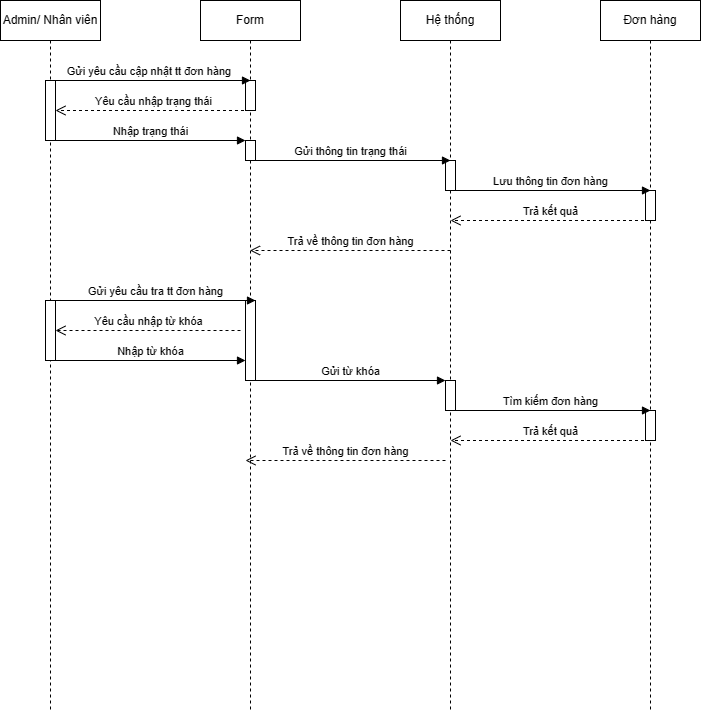

The diagram above was exported from draw.io. Its source (the exported page's mxGraphModel, read from the mxfile embedded in the PNG):
<mxGraphModel dx="1112" dy="465" grid="1" gridSize="10" guides="1" tooltips="1" connect="1" arrows="1" fold="1" page="1" pageScale="1" pageWidth="850" pageHeight="1100" math="0" shadow="0">
  <root>
    <mxCell id="0" />
    <mxCell id="1" parent="0" />
    <mxCell id="LFHsJBtlhz2keR3yht_T-1" value="Admin/ Nhân viên" style="shape=umlLifeline;perimeter=lifelinePerimeter;whiteSpace=wrap;html=1;container=1;dropTarget=0;collapsible=0;recursiveResize=0;outlineConnect=0;portConstraint=eastwest;newEdgeStyle={&quot;curved&quot;:0,&quot;rounded&quot;:0};" parent="1" vertex="1">
      <mxGeometry x="40" y="60" width="100" height="710" as="geometry" />
    </mxCell>
    <mxCell id="LFHsJBtlhz2keR3yht_T-2" value="" style="html=1;points=[[0,0,0,0,5],[0,1,0,0,-5],[1,0,0,0,5],[1,1,0,0,-5]];perimeter=orthogonalPerimeter;outlineConnect=0;targetShapes=umlLifeline;portConstraint=eastwest;newEdgeStyle={&quot;curved&quot;:0,&quot;rounded&quot;:0};" parent="LFHsJBtlhz2keR3yht_T-1" vertex="1">
      <mxGeometry x="45" y="80" width="10" height="60" as="geometry" />
    </mxCell>
    <mxCell id="LFHsJBtlhz2keR3yht_T-3" value="" style="html=1;points=[[0,0,0,0,5],[0,1,0,0,-5],[1,0,0,0,5],[1,1,0,0,-5]];perimeter=orthogonalPerimeter;outlineConnect=0;targetShapes=umlLifeline;portConstraint=eastwest;newEdgeStyle={&quot;curved&quot;:0,&quot;rounded&quot;:0};" parent="LFHsJBtlhz2keR3yht_T-1" vertex="1">
      <mxGeometry x="45" y="300" width="10" height="60" as="geometry" />
    </mxCell>
    <mxCell id="LFHsJBtlhz2keR3yht_T-4" value="Form" style="shape=umlLifeline;perimeter=lifelinePerimeter;whiteSpace=wrap;html=1;container=1;dropTarget=0;collapsible=0;recursiveResize=0;outlineConnect=0;portConstraint=eastwest;newEdgeStyle={&quot;curved&quot;:0,&quot;rounded&quot;:0};" parent="1" vertex="1">
      <mxGeometry x="240" y="60" width="100" height="710" as="geometry" />
    </mxCell>
    <mxCell id="LFHsJBtlhz2keR3yht_T-5" value="" style="html=1;points=[[0,0,0,0,5],[0,1,0,0,-5],[1,0,0,0,5],[1,1,0,0,-5]];perimeter=orthogonalPerimeter;outlineConnect=0;targetShapes=umlLifeline;portConstraint=eastwest;newEdgeStyle={&quot;curved&quot;:0,&quot;rounded&quot;:0};" parent="LFHsJBtlhz2keR3yht_T-4" vertex="1">
      <mxGeometry x="45" y="80" width="10" height="30" as="geometry" />
    </mxCell>
    <mxCell id="LFHsJBtlhz2keR3yht_T-6" value="" style="html=1;points=[[0,0,0,0,5],[0,1,0,0,-5],[1,0,0,0,5],[1,1,0,0,-5]];perimeter=orthogonalPerimeter;outlineConnect=0;targetShapes=umlLifeline;portConstraint=eastwest;newEdgeStyle={&quot;curved&quot;:0,&quot;rounded&quot;:0};" parent="LFHsJBtlhz2keR3yht_T-4" vertex="1">
      <mxGeometry x="45" y="140" width="10" height="20" as="geometry" />
    </mxCell>
    <mxCell id="LFHsJBtlhz2keR3yht_T-7" value="" style="html=1;points=[[0,0,0,0,5],[0,1,0,0,-5],[1,0,0,0,5],[1,1,0,0,-5]];perimeter=orthogonalPerimeter;outlineConnect=0;targetShapes=umlLifeline;portConstraint=eastwest;newEdgeStyle={&quot;curved&quot;:0,&quot;rounded&quot;:0};" parent="LFHsJBtlhz2keR3yht_T-4" vertex="1">
      <mxGeometry x="45" y="300" width="10" height="80" as="geometry" />
    </mxCell>
    <mxCell id="LFHsJBtlhz2keR3yht_T-8" value="Hệ thống" style="shape=umlLifeline;perimeter=lifelinePerimeter;whiteSpace=wrap;html=1;container=1;dropTarget=0;collapsible=0;recursiveResize=0;outlineConnect=0;portConstraint=eastwest;newEdgeStyle={&quot;curved&quot;:0,&quot;rounded&quot;:0};" parent="1" vertex="1">
      <mxGeometry x="440" y="60" width="100" height="710" as="geometry" />
    </mxCell>
    <mxCell id="LFHsJBtlhz2keR3yht_T-9" value="" style="html=1;points=[[0,0,0,0,5],[0,1,0,0,-5],[1,0,0,0,5],[1,1,0,0,-5]];perimeter=orthogonalPerimeter;outlineConnect=0;targetShapes=umlLifeline;portConstraint=eastwest;newEdgeStyle={&quot;curved&quot;:0,&quot;rounded&quot;:0};" parent="LFHsJBtlhz2keR3yht_T-8" vertex="1">
      <mxGeometry x="45" y="160" width="10" height="30" as="geometry" />
    </mxCell>
    <mxCell id="LFHsJBtlhz2keR3yht_T-13" value="" style="html=1;points=[[0,0,0,0,5],[0,1,0,0,-5],[1,0,0,0,5],[1,1,0,0,-5]];perimeter=orthogonalPerimeter;outlineConnect=0;targetShapes=umlLifeline;portConstraint=eastwest;newEdgeStyle={&quot;curved&quot;:0,&quot;rounded&quot;:0};" parent="LFHsJBtlhz2keR3yht_T-8" vertex="1">
      <mxGeometry x="45" y="380" width="10" height="30" as="geometry" />
    </mxCell>
    <mxCell id="LFHsJBtlhz2keR3yht_T-14" value="Yêu cầu nhập trạng thái" style="html=1;verticalAlign=bottom;endArrow=open;dashed=1;endSize=8;curved=0;rounded=0;" parent="1" edge="1">
      <mxGeometry relative="1" as="geometry">
        <mxPoint x="289.5" y="170" as="sourcePoint" />
        <mxPoint x="95" y="170" as="targetPoint" />
        <Array as="points" />
      </mxGeometry>
    </mxCell>
    <mxCell id="LFHsJBtlhz2keR3yht_T-15" value="Nhập trạng thái" style="html=1;verticalAlign=bottom;endArrow=block;curved=0;rounded=0;" parent="1" source="LFHsJBtlhz2keR3yht_T-2" target="LFHsJBtlhz2keR3yht_T-6" edge="1">
      <mxGeometry width="80" relative="1" as="geometry">
        <mxPoint x="120" y="220" as="sourcePoint" />
        <mxPoint x="350" y="220" as="targetPoint" />
      </mxGeometry>
    </mxCell>
    <mxCell id="LFHsJBtlhz2keR3yht_T-16" value="Gửi yêu cầu cập nhật tt đơn hàng&amp;nbsp;" style="html=1;verticalAlign=bottom;endArrow=block;curved=0;rounded=0;" parent="1" edge="1">
      <mxGeometry width="80" relative="1" as="geometry">
        <mxPoint x="90" y="140" as="sourcePoint" />
        <mxPoint x="290" y="140" as="targetPoint" />
      </mxGeometry>
    </mxCell>
    <mxCell id="LFHsJBtlhz2keR3yht_T-17" value="Gửi thông tin trạng thái" style="html=1;verticalAlign=bottom;endArrow=block;curved=0;rounded=0;" parent="1" edge="1">
      <mxGeometry width="80" relative="1" as="geometry">
        <mxPoint x="290" y="220" as="sourcePoint" />
        <mxPoint x="490" y="220" as="targetPoint" />
      </mxGeometry>
    </mxCell>
    <mxCell id="LFHsJBtlhz2keR3yht_T-18" value="Trả kết quả" style="html=1;verticalAlign=bottom;endArrow=open;dashed=1;endSize=8;curved=0;rounded=0;" parent="1" edge="1">
      <mxGeometry relative="1" as="geometry">
        <mxPoint x="689.5" y="280" as="sourcePoint" />
        <mxPoint x="490" y="280" as="targetPoint" />
        <Array as="points">
          <mxPoint x="565" y="280" />
        </Array>
      </mxGeometry>
    </mxCell>
    <mxCell id="LFHsJBtlhz2keR3yht_T-19" value="Đơn hàng" style="shape=umlLifeline;perimeter=lifelinePerimeter;whiteSpace=wrap;html=1;container=1;dropTarget=0;collapsible=0;recursiveResize=0;outlineConnect=0;portConstraint=eastwest;newEdgeStyle={&quot;curved&quot;:0,&quot;rounded&quot;:0};" parent="1" vertex="1">
      <mxGeometry x="640" y="60" width="100" height="710" as="geometry" />
    </mxCell>
    <mxCell id="LFHsJBtlhz2keR3yht_T-20" value="" style="html=1;points=[[0,0,0,0,5],[0,1,0,0,-5],[1,0,0,0,5],[1,1,0,0,-5]];perimeter=orthogonalPerimeter;outlineConnect=0;targetShapes=umlLifeline;portConstraint=eastwest;newEdgeStyle={&quot;curved&quot;:0,&quot;rounded&quot;:0};" parent="LFHsJBtlhz2keR3yht_T-19" vertex="1">
      <mxGeometry x="45" y="190" width="10" height="30" as="geometry" />
    </mxCell>
    <mxCell id="LFHsJBtlhz2keR3yht_T-22" value="" style="html=1;points=[[0,0,0,0,5],[0,1,0,0,-5],[1,0,0,0,5],[1,1,0,0,-5]];perimeter=orthogonalPerimeter;outlineConnect=0;targetShapes=umlLifeline;portConstraint=eastwest;newEdgeStyle={&quot;curved&quot;:0,&quot;rounded&quot;:0};" parent="LFHsJBtlhz2keR3yht_T-19" vertex="1">
      <mxGeometry x="45" y="410" width="10" height="30" as="geometry" />
    </mxCell>
    <mxCell id="LFHsJBtlhz2keR3yht_T-24" value="Trả về thông tin đơn hàng" style="html=1;verticalAlign=bottom;endArrow=open;dashed=1;endSize=8;curved=0;rounded=0;" parent="1" target="LFHsJBtlhz2keR3yht_T-4" edge="1">
      <mxGeometry relative="1" as="geometry">
        <mxPoint x="490" y="310" as="sourcePoint" />
        <mxPoint x="310" y="310" as="targetPoint" />
        <Array as="points">
          <mxPoint x="385" y="310" />
        </Array>
      </mxGeometry>
    </mxCell>
    <mxCell id="LFHsJBtlhz2keR3yht_T-25" value="Lưu thông tin đơn hàng" style="html=1;verticalAlign=bottom;endArrow=block;curved=0;rounded=0;" parent="1" edge="1">
      <mxGeometry width="80" relative="1" as="geometry">
        <mxPoint x="490" y="250" as="sourcePoint" />
        <mxPoint x="690" y="250" as="targetPoint" />
      </mxGeometry>
    </mxCell>
    <mxCell id="LFHsJBtlhz2keR3yht_T-35" value="Gửi yêu cầu tra tt đơn hàng" style="html=1;verticalAlign=bottom;endArrow=block;curved=0;rounded=0;" parent="1" edge="1">
      <mxGeometry width="80" relative="1" as="geometry">
        <mxPoint x="95" y="360" as="sourcePoint" />
        <mxPoint x="295" y="360" as="targetPoint" />
      </mxGeometry>
    </mxCell>
    <mxCell id="LFHsJBtlhz2keR3yht_T-36" value="Gửi từ khóa" style="html=1;verticalAlign=bottom;endArrow=block;curved=0;rounded=0;" parent="1" edge="1">
      <mxGeometry width="80" relative="1" as="geometry">
        <mxPoint x="295" y="440" as="sourcePoint" />
        <mxPoint x="485" y="440" as="targetPoint" />
      </mxGeometry>
    </mxCell>
    <mxCell id="LFHsJBtlhz2keR3yht_T-38" value="Trả kết quả" style="html=1;verticalAlign=bottom;endArrow=open;dashed=1;endSize=8;curved=0;rounded=0;" parent="1" edge="1">
      <mxGeometry relative="1" as="geometry">
        <mxPoint x="689.5" y="500" as="sourcePoint" />
        <mxPoint x="490" y="500" as="targetPoint" />
        <Array as="points">
          <mxPoint x="565" y="500" />
        </Array>
      </mxGeometry>
    </mxCell>
    <mxCell id="LFHsJBtlhz2keR3yht_T-39" value="Trả về thông tin đơn hàng" style="html=1;verticalAlign=bottom;endArrow=open;dashed=1;endSize=8;curved=0;rounded=0;" parent="1" edge="1">
      <mxGeometry relative="1" as="geometry">
        <mxPoint x="485" y="520" as="sourcePoint" />
        <mxPoint x="285" y="520" as="targetPoint" />
        <Array as="points">
          <mxPoint x="380" y="520" />
        </Array>
      </mxGeometry>
    </mxCell>
    <mxCell id="LFHsJBtlhz2keR3yht_T-40" value="Yêu cầu nhập từ khóa" style="html=1;verticalAlign=bottom;endArrow=open;dashed=1;endSize=8;curved=0;rounded=0;" parent="1" edge="1">
      <mxGeometry x="-0.0026" relative="1" as="geometry">
        <mxPoint x="280" y="390" as="sourcePoint" />
        <mxPoint x="95" y="390" as="targetPoint" />
        <Array as="points" />
        <mxPoint as="offset" />
      </mxGeometry>
    </mxCell>
    <mxCell id="LFHsJBtlhz2keR3yht_T-41" value="Nhập từ khóa" style="html=1;verticalAlign=bottom;endArrow=block;curved=0;rounded=0;" parent="1" edge="1">
      <mxGeometry width="80" relative="1" as="geometry">
        <mxPoint x="95" y="420" as="sourcePoint" />
        <mxPoint x="285" y="420" as="targetPoint" />
      </mxGeometry>
    </mxCell>
    <mxCell id="LFHsJBtlhz2keR3yht_T-42" value="Tìm kiếm đơn hàng" style="html=1;verticalAlign=bottom;endArrow=block;curved=0;rounded=0;" parent="1" edge="1">
      <mxGeometry width="80" relative="1" as="geometry">
        <mxPoint x="490" y="470" as="sourcePoint" />
        <mxPoint x="690" y="470" as="targetPoint" />
      </mxGeometry>
    </mxCell>
  </root>
</mxGraphModel>